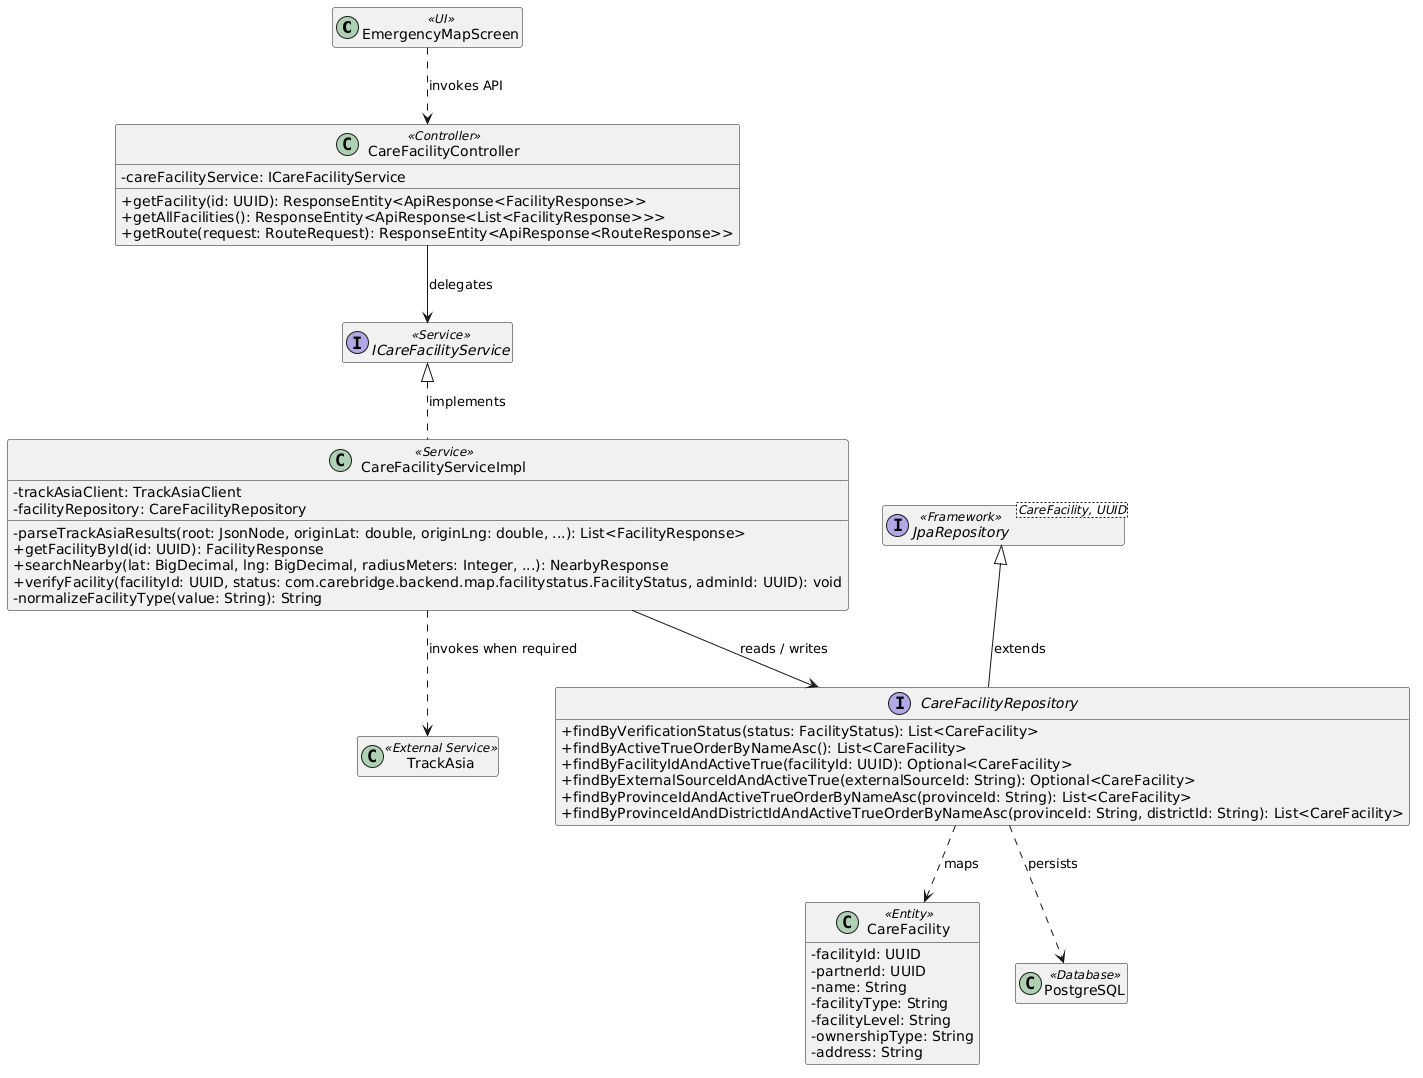

The diagram above was rendered by PlantUML. Its source (embedded in the PNG):
@startuml
skinparam classAttributeIconSize 0
hide empty members

class "EmergencyMapScreen" as UI1 <<UI>>
class "CareFacilityController" as Controller1 <<Controller>> {
  - careFacilityService: ICareFacilityService
  + getFacility(id: UUID): ResponseEntity<ApiResponse<FacilityResponse>>
  + getAllFacilities(): ResponseEntity<ApiResponse<List<FacilityResponse>>>
  + getRoute(request: RouteRequest): ResponseEntity<ApiResponse<RouteResponse>>
}
class "CareFacilityServiceImpl" as Service1 <<Service>> {
  - trackAsiaClient: TrackAsiaClient
  - facilityRepository: CareFacilityRepository
  - parseTrackAsiaResults(root: JsonNode, originLat: double, originLng: double, ...): List<FacilityResponse>
  + getFacilityById(id: UUID): FacilityResponse
  + searchNearby(lat: BigDecimal, lng: BigDecimal, radiusMeters: Integer, ...): NearbyResponse
  + verifyFacility(facilityId: UUID, status: com.carebridge.backend.map.facilitystatus.FacilityStatus, adminId: UUID): void
  - normalizeFacilityType(value: String): String
}
interface "ICareFacilityService" as Service1Contract <<Service>>
interface "CareFacilityRepository" as Repository1 {
  + findByVerificationStatus(status: FacilityStatus): List<CareFacility>
  + findByActiveTrueOrderByNameAsc(): List<CareFacility>
  + findByFacilityIdAndActiveTrue(facilityId: UUID): Optional<CareFacility>
  + findByExternalSourceIdAndActiveTrue(externalSourceId: String): Optional<CareFacility>
  + findByProvinceIdAndActiveTrueOrderByNameAsc(provinceId: String): List<CareFacility>
  + findByProvinceIdAndDistrictIdAndActiveTrueOrderByNameAsc(provinceId: String, districtId: String): List<CareFacility>
}
class "CareFacility" as Entity1 <<Entity>> {
  - facilityId: UUID
  - partnerId: UUID
  - name: String
  - facilityType: String
  - facilityLevel: String
  - ownershipType: String
  - address: String
}
interface "JpaRepository<CareFacility, UUID>" as Repository1Base <<Framework>>
class "PostgreSQL" as DB <<Database>>
class "TrackAsia" as External <<External Service>>

Service1Contract <|.. Service1 : implements
Repository1Base <|-- Repository1 : extends
UI1 ..> Controller1 : invokes API
Controller1 --> Service1Contract : delegates
Service1 --> Repository1 : reads / writes
Repository1 ..> Entity1 : maps
Repository1 ..> DB : persists
Service1 ..> External : invokes when required
@enduml